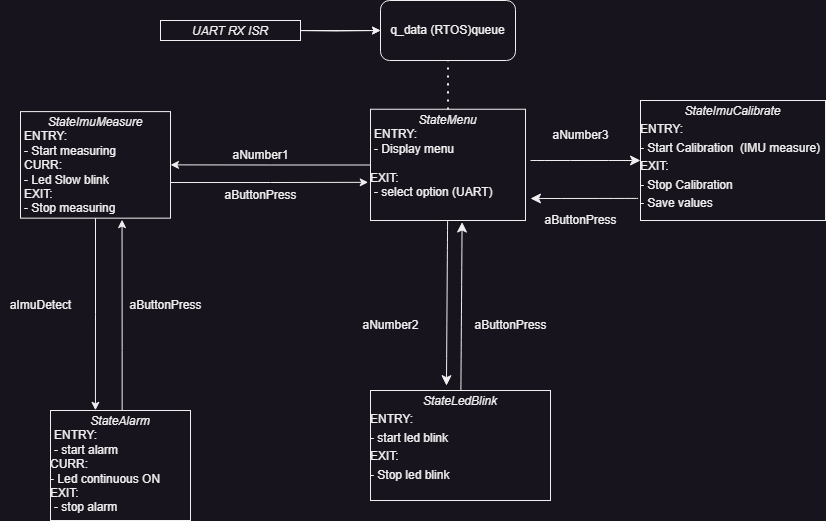

The diagram above was exported from draw.io. Its source (the exported page's mxGraphModel, read from the mxfile embedded in the PNG):
<mxGraphModel dx="1890" dy="2042" grid="1" gridSize="10" guides="1" tooltips="1" connect="1" arrows="1" fold="1" page="1" pageScale="1" pageWidth="850" pageHeight="1100" math="0" shadow="0">
  <root>
    <mxCell id="0" />
    <mxCell id="1" parent="0" />
    <mxCell id="OSAIeCedKkYwY1cC3dXd-20" style="edgeStyle=orthogonalEdgeStyle;rounded=0;orthogonalLoop=1;jettySize=auto;html=1;entryX=0.321;entryY=-0.002;entryDx=0;entryDy=0;entryPerimeter=0;" parent="1" source="OSAIeCedKkYwY1cC3dXd-1" target="OSAIeCedKkYwY1cC3dXd-3" edge="1">
      <mxGeometry relative="1" as="geometry" />
    </mxCell>
    <mxCell id="3lrQPbEWup5roQ7rhab_-1" style="edgeStyle=orthogonalEdgeStyle;rounded=0;orthogonalLoop=1;jettySize=auto;html=1;entryX=-0.015;entryY=0.657;entryDx=0;entryDy=0;entryPerimeter=0;" parent="1" source="OSAIeCedKkYwY1cC3dXd-1" target="OSAIeCedKkYwY1cC3dXd-19" edge="1">
      <mxGeometry relative="1" as="geometry">
        <mxPoint x="410" y="150" as="targetPoint" />
        <Array as="points">
          <mxPoint x="360" y="152" />
          <mxPoint x="360" y="152" />
        </Array>
      </mxGeometry>
    </mxCell>
    <mxCell id="OSAIeCedKkYwY1cC3dXd-1" value="&lt;p style=&quot;margin:0px;margin-top:4px;text-align:center;&quot;&gt;&lt;i&gt;StateImuMeasure&lt;/i&gt;&lt;/p&gt;&lt;p style=&quot;margin:0px;margin-left:4px;&quot;&gt;ENTRY:&lt;/p&gt;&lt;p style=&quot;margin:0px;margin-left:4px;&quot;&gt;- Start measuring&lt;/p&gt;&lt;p style=&quot;margin:0px;margin-left:4px;&quot;&gt;CURR:&lt;/p&gt;&lt;p style=&quot;margin:0px;margin-left:4px;&quot;&gt;- Led Slow blink&lt;/p&gt;&lt;p style=&quot;margin:0px;margin-left:4px;&quot;&gt;EXIT:&lt;/p&gt;&lt;p style=&quot;margin:0px;margin-left:4px;&quot;&gt;- Stop measuring&lt;/p&gt;" style="verticalAlign=top;align=left;overflow=fill;fontSize=12;fontFamily=Helvetica;html=1;whiteSpace=wrap;" parent="1" vertex="1">
      <mxGeometry x="110" y="81.1" width="150" height="106.56" as="geometry" />
    </mxCell>
    <mxCell id="PNSAluDthttP0sQ05XIF-3" style="edgeStyle=none;curved=1;rounded=0;orthogonalLoop=1;jettySize=auto;html=1;entryX=0.591;entryY=1.014;entryDx=0;entryDy=0;entryPerimeter=0;fontSize=12;startSize=8;endSize=8;" edge="1" parent="1" source="OSAIeCedKkYwY1cC3dXd-2" target="OSAIeCedKkYwY1cC3dXd-19">
      <mxGeometry relative="1" as="geometry" />
    </mxCell>
    <mxCell id="OSAIeCedKkYwY1cC3dXd-2" value="&lt;p style=&quot;margin:0px;margin-top:4px;text-align:center;&quot;&gt;&lt;i&gt;StateLedBlink&lt;/i&gt;&lt;/p&gt;&lt;p style=&quot;margin: 4px 0px 0px;&quot;&gt;&lt;span style=&quot;background-color: initial;&quot;&gt;ENTRY:&lt;/span&gt;&lt;/p&gt;&lt;p style=&quot;margin: 4px 0px 0px;&quot;&gt;&lt;span style=&quot;background-color: initial;&quot;&gt;- start led blink&lt;/span&gt;&lt;/p&gt;&lt;p style=&quot;margin: 4px 0px 0px;&quot;&gt;&lt;span style=&quot;background-color: initial;&quot;&gt;EXIT:&lt;/span&gt;&lt;/p&gt;&lt;p style=&quot;margin: 4px 0px 0px;&quot;&gt;&lt;span style=&quot;background-color: initial;&quot;&gt;- Stop led blink&lt;/span&gt;&lt;/p&gt;&lt;p style=&quot;margin:0px;margin-left:4px;&quot;&gt;&lt;/p&gt;" style="verticalAlign=top;align=left;overflow=fill;fontSize=12;fontFamily=Helvetica;html=1;whiteSpace=wrap;" parent="1" vertex="1">
      <mxGeometry x="460" y="360" width="180" height="110" as="geometry" />
    </mxCell>
    <mxCell id="OSAIeCedKkYwY1cC3dXd-16" style="edgeStyle=orthogonalEdgeStyle;rounded=0;orthogonalLoop=1;jettySize=auto;html=1;entryX=0.677;entryY=1.014;entryDx=0;entryDy=0;entryPerimeter=0;" parent="1" source="OSAIeCedKkYwY1cC3dXd-3" target="OSAIeCedKkYwY1cC3dXd-1" edge="1">
      <mxGeometry relative="1" as="geometry">
        <Array as="points">
          <mxPoint x="212" y="320" />
        </Array>
      </mxGeometry>
    </mxCell>
    <mxCell id="OSAIeCedKkYwY1cC3dXd-3" value="&lt;p style=&quot;margin:0px;margin-top:4px;text-align:center;&quot;&gt;&lt;i&gt;StateAlarm&lt;/i&gt;&lt;/p&gt;&lt;p style=&quot;margin:0px;margin-left:4px;&quot;&gt;ENTRY:&lt;/p&gt;&lt;p style=&quot;margin:0px;margin-left:4px;&quot;&gt;- start alarm&lt;br&gt;&lt;/p&gt;CURR:&lt;br&gt;- Led continuous ON&lt;br&gt;EXIT:&lt;p style=&quot;margin:0px;margin-left:4px;&quot;&gt;- stop alarm&lt;/p&gt;" style="verticalAlign=top;align=left;overflow=fill;fontSize=12;fontFamily=Helvetica;html=1;whiteSpace=wrap;" parent="1" vertex="1">
      <mxGeometry x="140" y="380" width="140" height="110" as="geometry" />
    </mxCell>
    <mxCell id="OSAIeCedKkYwY1cC3dXd-13" value="aImuDetect" style="text;html=1;align=center;verticalAlign=middle;resizable=0;points=[];autosize=1;strokeColor=none;fillColor=none;" parent="1" vertex="1">
      <mxGeometry x="90" y="260" width="80" height="30" as="geometry" />
    </mxCell>
    <mxCell id="OSAIeCedKkYwY1cC3dXd-15" value="aButtonPress" style="text;html=1;align=center;verticalAlign=middle;resizable=0;points=[];autosize=1;strokeColor=none;fillColor=none;" parent="1" vertex="1">
      <mxGeometry x="205" y="260" width="100" height="30" as="geometry" />
    </mxCell>
    <mxCell id="3lrQPbEWup5roQ7rhab_-2" style="edgeStyle=orthogonalEdgeStyle;rounded=0;orthogonalLoop=1;jettySize=auto;html=1;entryX=1;entryY=0.5;entryDx=0;entryDy=0;" parent="1" source="OSAIeCedKkYwY1cC3dXd-19" target="OSAIeCedKkYwY1cC3dXd-1" edge="1">
      <mxGeometry relative="1" as="geometry" />
    </mxCell>
    <mxCell id="PNSAluDthttP0sQ05XIF-4" style="edgeStyle=none;curved=1;rounded=0;orthogonalLoop=1;jettySize=auto;html=1;entryX=0.422;entryY=-0.044;entryDx=0;entryDy=0;entryPerimeter=0;fontSize=12;startSize=8;endSize=8;" edge="1" parent="1" source="OSAIeCedKkYwY1cC3dXd-19" target="OSAIeCedKkYwY1cC3dXd-2">
      <mxGeometry relative="1" as="geometry" />
    </mxCell>
    <mxCell id="PNSAluDthttP0sQ05XIF-6" style="edgeStyle=none;curved=1;rounded=0;orthogonalLoop=1;jettySize=auto;html=1;entryX=0;entryY=0.5;entryDx=0;entryDy=0;fontSize=12;startSize=8;endSize=8;" edge="1" parent="1" target="PNSAluDthttP0sQ05XIF-5">
      <mxGeometry relative="1" as="geometry">
        <mxPoint x="620" y="130" as="sourcePoint" />
      </mxGeometry>
    </mxCell>
    <mxCell id="OSAIeCedKkYwY1cC3dXd-19" value="&lt;p style=&quot;margin:0px;margin-top:4px;text-align:center;&quot;&gt;&lt;i&gt;StateMenu&lt;/i&gt;&lt;/p&gt;&lt;p style=&quot;margin:0px;margin-left:4px;&quot;&gt;ENTRY:&lt;/p&gt;&lt;p style=&quot;margin:0px;margin-left:4px;&quot;&gt;- Display menu&lt;/p&gt;&lt;br&gt;EXIT:&lt;p style=&quot;margin:0px;margin-left:4px;&quot;&gt;- select option (UART)&lt;/p&gt;" style="verticalAlign=top;align=left;overflow=fill;fontSize=12;fontFamily=Helvetica;html=1;whiteSpace=wrap;" parent="1" vertex="1">
      <mxGeometry x="460" y="78.75" width="155" height="111.25" as="geometry" />
    </mxCell>
    <mxCell id="OSAIeCedKkYwY1cC3dXd-24" value="aNumber2" style="text;html=1;align=center;verticalAlign=middle;resizable=0;points=[];autosize=1;strokeColor=none;fillColor=none;" parent="1" vertex="1">
      <mxGeometry x="440" y="280" width="80" height="30" as="geometry" />
    </mxCell>
    <mxCell id="OSAIeCedKkYwY1cC3dXd-30" value="aNumber1" style="text;html=1;align=center;verticalAlign=middle;resizable=0;points=[];autosize=1;strokeColor=none;fillColor=none;" parent="1" vertex="1">
      <mxGeometry x="310" y="110" width="80" height="30" as="geometry" />
    </mxCell>
    <mxCell id="OSAIeCedKkYwY1cC3dXd-32" value="aButtonPress" style="text;html=1;align=center;verticalAlign=middle;resizable=0;points=[];autosize=1;strokeColor=none;fillColor=none;" parent="1" vertex="1">
      <mxGeometry x="300" y="150" width="100" height="30" as="geometry" />
    </mxCell>
    <mxCell id="3lrQPbEWup5roQ7rhab_-5" style="edgeStyle=orthogonalEdgeStyle;rounded=0;orthogonalLoop=1;jettySize=auto;html=1;entryX=0;entryY=0.5;entryDx=0;entryDy=0;" parent="1" target="3lrQPbEWup5roQ7rhab_-4" edge="1">
      <mxGeometry relative="1" as="geometry">
        <mxPoint x="380" y="-2.2737367544323206e-13" as="sourcePoint" />
      </mxGeometry>
    </mxCell>
    <mxCell id="3lrQPbEWup5roQ7rhab_-4" value="q_data (RTOS)queue" style="rounded=1;whiteSpace=wrap;html=1;" parent="1" vertex="1">
      <mxGeometry x="470" y="-30" width="135" height="60" as="geometry" />
    </mxCell>
    <mxCell id="3lrQPbEWup5roQ7rhab_-8" value="" style="edgeStyle=orthogonalEdgeStyle;rounded=0;orthogonalLoop=1;jettySize=auto;html=1;" parent="1" source="3lrQPbEWup5roQ7rhab_-7" target="3lrQPbEWup5roQ7rhab_-4" edge="1">
      <mxGeometry relative="1" as="geometry">
        <Array as="points">
          <mxPoint x="430" />
          <mxPoint x="430" />
        </Array>
      </mxGeometry>
    </mxCell>
    <mxCell id="3lrQPbEWup5roQ7rhab_-7" value="&lt;p style=&quot;margin:0px;margin-top:4px;text-align:center;&quot;&gt;&lt;i&gt;UART RX ISR&lt;/i&gt;&lt;/p&gt;" style="verticalAlign=top;align=left;overflow=fill;fontSize=12;fontFamily=Helvetica;html=1;whiteSpace=wrap;" parent="1" vertex="1">
      <mxGeometry x="250" y="-10" width="140" height="20" as="geometry" />
    </mxCell>
    <mxCell id="PNSAluDthttP0sQ05XIF-10" style="edgeStyle=none;curved=1;rounded=0;orthogonalLoop=1;jettySize=auto;html=1;fontSize=12;startSize=8;endSize=8;exitX=-0.013;exitY=0.816;exitDx=0;exitDy=0;exitPerimeter=0;" edge="1" parent="1" source="PNSAluDthttP0sQ05XIF-5">
      <mxGeometry relative="1" as="geometry">
        <mxPoint x="720" y="170" as="sourcePoint" />
        <mxPoint x="620" y="168" as="targetPoint" />
      </mxGeometry>
    </mxCell>
    <mxCell id="PNSAluDthttP0sQ05XIF-5" value="&lt;p style=&quot;margin:0px;margin-top:4px;text-align:center;&quot;&gt;&lt;i&gt;StateImuCalibrate&lt;/i&gt;&lt;/p&gt;&lt;p style=&quot;margin: 4px 0px 0px;&quot;&gt;&lt;span style=&quot;background-color: initial;&quot;&gt;ENTRY:&lt;/span&gt;&lt;/p&gt;&lt;p style=&quot;margin: 4px 0px 0px;&quot;&gt;&lt;span style=&quot;background-color: initial;&quot;&gt;- Start Calibration&amp;nbsp; (IMU measure)&lt;/span&gt;&lt;br&gt;&lt;/p&gt;&lt;p style=&quot;margin: 4px 0px 0px;&quot;&gt;&lt;span style=&quot;background-color: initial;&quot;&gt;EXIT:&lt;/span&gt;&lt;/p&gt;&lt;p style=&quot;margin: 4px 0px 0px;&quot;&gt;&lt;span style=&quot;background-color: initial;&quot;&gt;- Stop Calibration&lt;/span&gt;&lt;/p&gt;&lt;p style=&quot;margin: 4px 0px 0px;&quot;&gt;&lt;span style=&quot;background-color: initial;&quot;&gt;- Save values&lt;/span&gt;&lt;/p&gt;&lt;p style=&quot;margin:0px;margin-left:4px;&quot;&gt;&lt;/p&gt;" style="verticalAlign=top;align=left;overflow=fill;fontSize=12;fontFamily=Helvetica;html=1;whiteSpace=wrap;" vertex="1" parent="1">
      <mxGeometry x="730" y="70" width="185" height="120" as="geometry" />
    </mxCell>
    <mxCell id="PNSAluDthttP0sQ05XIF-7" value="aNumber3" style="text;html=1;align=center;verticalAlign=middle;resizable=0;points=[];autosize=1;strokeColor=none;fillColor=none;" vertex="1" parent="1">
      <mxGeometry x="630" y="90" width="80" height="30" as="geometry" />
    </mxCell>
    <mxCell id="PNSAluDthttP0sQ05XIF-9" value="aButtonPress" style="text;html=1;align=center;verticalAlign=middle;resizable=0;points=[];autosize=1;strokeColor=none;fillColor=none;" vertex="1" parent="1">
      <mxGeometry x="620" y="175.31" width="100" height="30" as="geometry" />
    </mxCell>
    <mxCell id="PNSAluDthttP0sQ05XIF-12" value="" style="endArrow=none;dashed=1;html=1;dashPattern=1 3;strokeWidth=2;rounded=0;fontSize=12;startSize=8;endSize=8;curved=1;exitX=0.5;exitY=0;exitDx=0;exitDy=0;entryX=0.5;entryY=1;entryDx=0;entryDy=0;" edge="1" parent="1" source="OSAIeCedKkYwY1cC3dXd-19" target="3lrQPbEWup5roQ7rhab_-4">
      <mxGeometry width="50" height="50" relative="1" as="geometry">
        <mxPoint x="530" y="70" as="sourcePoint" />
        <mxPoint x="530" y="40" as="targetPoint" />
      </mxGeometry>
    </mxCell>
    <mxCell id="PNSAluDthttP0sQ05XIF-18" value="aButtonPress" style="text;html=1;align=center;verticalAlign=middle;resizable=0;points=[];autosize=1;strokeColor=none;fillColor=none;" vertex="1" parent="1">
      <mxGeometry x="550" y="280" width="100" height="30" as="geometry" />
    </mxCell>
  </root>
</mxGraphModel>